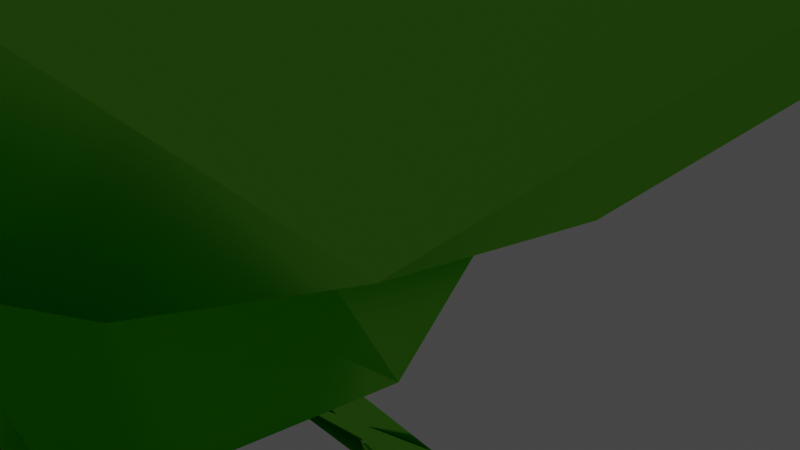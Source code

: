 # Source: MyGloriousCreation.blend  (saved by Blender 2.90.8; exported with 4.5.12 LTS)
import bpy
from mathutils import Matrix  # noqa: F401  (used for matrix-valued properties, if any)

bpy.ops.wm.read_factory_settings(use_empty=True)
scene = bpy.context.scene
scene.name = 'Scene'

# ---- collections
col_collection = bpy.data.collections.new('Collection'); scene.collection.children.link(col_collection)

# ---- materials (node trees are filled in below, after node groups)
mat_material = bpy.data.materials.new('Material')
mat_material.alpha_threshold = 0.1387
mat_material.refraction_depth = 5.1
mat_material.preview_render_type = 'FLAT'
mat_material.diffuse_color = (0.8, 0.06879, 0.5012, 1.0)
mat_material.roughness = 0.2447
mat_material.metallic = 1.0
mat_material.line_color = (0.0, 0.0, 0.0, 1.0)

# ---- material node trees
mat_material.use_nodes = True; mat_material.node_tree.nodes.clear()
_N = mat_material.node_tree.nodes; _L = mat_material.node_tree.links
n0 = _N.new('ShaderNodeOutputMaterial'); n0.name = 'Material Output'; n0.location = (300, 300)
n1 = _N.new('ShaderNodeBsdfAnisotropic'); n1.name = 'Glossy BSDF'; n1.location = (10, 300)
n1.distribution = 'GGX'
n1.inputs[0].default_value = (0.2329, 0.8, 0.04898, 1.0)
n1.inputs[1].default_value = 0.2794
n2 = _N.new('ShaderNodeBsdfSheen'); n2.name = 'Velvet BSDF'; n2.location = (110, 280)
n2.distribution = 'ASHIKHMIN'
n2.inputs[0].default_value = (0.5347, 0.8, 0.2297, 1.0)
n2.inputs[1].default_value = 1.0
_L.new(n1.outputs[0], n0.inputs[0])
_L.new(n2.outputs[0], n0.inputs[1])
n0.is_active_output = True

# ---- world
world_world = bpy.data.worlds.new('World'); scene.world = world_world
world_world.use_nodes = True; world_world.node_tree.nodes.clear()
_N = world_world.node_tree.nodes; _L = world_world.node_tree.links
n0 = _N.new('ShaderNodeOutputWorld'); n0.name = 'World Output'; n0.location = (300, 300)
n1 = _N.new('ShaderNodeBackground'); n1.name = 'Background'; n1.location = (10, 300)
n1.inputs[0].default_value = (0.05088, 0.05088, 0.05088, 1.0)
_L.new(n1.outputs[0], n0.inputs[0])
n0.is_active_output = True
world_world.color = (0.05088, 0.05088, 0.05088)
world_world.use_sun_shadow = False
world_world.sun_shadow_jitter_overblur = 0.0

# ---- cameras
cam_camera = bpy.data.cameras.new('Camera')
cam_camera.clip_end = 100.0
cam_camera.ortho_scale = 7.314

# ---- lights
light_light = bpy.data.lights.new('Light', 'POINT')
light_light.transmission_factor = 0.0
light_light.energy = 1000.0
light_light.shadow_soft_size = 0.1
light_light.shadow_maximum_resolution = 0.006
light_light.use_absolute_resolution = True

# ---- meshes
me_cube = bpy.data.meshes.new('Cube')
me_cube.from_pydata([(2.467, -8.67, 8.703), (-2.46, -8.677, 8.697), (0.9239, 0.01967, 6.724), (-0.7363, 0.01482, 6.747), (27.59, -3.875, 11.94), (30.62, -9.885, 12.95), (27.93, -2.133, 12.18), (26.72, -3.735, 11.57), (27.98, -1.027, 12.26), (0.4942, -2.457, 7.193), (2.834, -0.7043, 8.402), (2.313, 1.994, 5.349), (-1.362, -1.292, -0.703), (-1.362, 0.703, 1.292), (2.455, 2.198, 3.15), (2.484, -0.1045, 0.9047), (3.255, -6.328, 7.508), (3.293, -4.239, 9.426), (1.735, -10.2, 7.632), (2.885, -5.736, 4.201), (-1.095, -7.242, 2.257), (-1.431, -4.444, -0.2944), (2.431, -2.495, 1.214), (-1.326, -2.04, 4.834), (-0.1953, 1.554, 6.565), (-0.896, -1.677, 1.677), (1.362, 0.703, 1.292), (1.362, -1.292, -0.703), (-1.807, -10.17, 7.599), (-1.531, -5.652, 5.652), (1.431, -4.444, -0.2944), (1.095, -7.242, 2.257), (-1.326, -4.834, 2.04), (1.08, -2.58, 11.96), (2.293, -6.612, 10.09), (-2.453, -8.321, 8.975), (-3.254, -4.298, 11.24), (-1.769, 1.275, 12.09), (-0.1155, -0.2867, 12.53), (-3.513, -3.688, 11.45), (-5.062, -1.988, 11.22), (-5.476, 3.759, 10.33), (-1.909, 1.408, 12.05), (-3.825, -3.346, 11.4), (-7.347, -0.5629, 10.05), (-9.048, 4.205, 7.163), (-5.63, 3.818, 10.23), (-5.894, -1.293, 10.93), (-9.496, -0.404, 8.065), (-11.53, 2.493, 3.432), (-9.175, 4.175, 7.016), (-8.216, -0.3116, 9.392), (-10.93, -1.554, 5.782), (-12.25, -0.9171, 0.1385), (-11.59, 2.382, 3.284), (-10.17, -0.6637, 7.207), (-11.27, -3.705, 3.817), (-11.02, -5.111, -1.834), (-12.23, -1.079, 0.0288), (-11.23, -2.255, 4.958), (-10.43, -6.28, 2.697), (-8.165, -8.964, -1.957), (-10.93, -5.281, -1.876), (-11.12, -4.659, 3.249), (-8.616, -8.588, 2.723), (-4.457, -11.44, -0.1974), (-8.025, -9.097, -1.92), (-9.853, -7.231, 2.537), (-6.33, -10.01, 3.888), (-0.8865, -11.88, 2.973), (-4.303, -11.5, -0.0909), (-7.783, -9.282, 3.014), (-4.182, -10.17, 5.879), (1.589, -10.17, 6.705), (-0.7599, -11.85, 3.12), (-5.461, -10.26, 4.551), (-2.747, -9.013, 8.162), (0.5147, 0.569, 6.627), (-2.32, 4.019, 4.85), (-3.848, 3.169, 4.606), (-0.9018, 0.1072, 6.702), (-1.036, 2.954, 5.892), (-4.287, 4.421, 2.671), (-5.436, 3.08, 2.651), (-2.253, 2.101, 6.021), (-3.001, 4.274, 4.152), (-5.798, 3.366, 0.3503), (-6.5, 1.799, 0.7602), (-3.933, 3.164, 4.501), (-4.853, 4.177, 1.873), (-6.446, 1.136, -1.49), (-6.756, -0.3326, -0.56), (-5.493, 3.011, 2.549), (-6.097, 2.688, -0.3328), (-6.059, -1.671, -2.357), (-6.134, -2.742, -0.9557), (-6.514, 1.684, 0.6892), (-6.399, 0.2056, -1.875), (-4.741, -4.303, -2.018), (-4.802, -4.785, -0.3209), (-6.722, -0.4621, -0.5812), (-5.678, -2.604, -2.341), (-2.844, -6.055, -0.5646), (-3.116, -5.914, 1.174), (-6.062, -2.852, -0.9215), (-4.128, -4.989, -1.606), (-0.8764, -6.457, 1.615), (-1.529, -5.825, 3.129), (-4.711, -4.846, -0.2405), (-2.163, -6.31, 0.1342), (0.6339, -5.401, 3.935), (-0.4644, -4.544, 5.02), (-3.031, -5.909, 1.279), (-0.3106, -6.212, 2.413), (1.283, -3.171, 5.776), (-0.2087, -2.412, 6.34), (-1.471, -5.756, 3.231), (0.9334, -4.723, 4.619), (0.8957, -0.3643, 6.643), (-0.8302, -0.002537, 6.736), (-0.4506, -4.429, 5.091), (1.235, -2.241, 6.161), (3.921, 0.9135, 5.463), (2.476, 0.7882, 6.27), (-0.2421, -2.283, 6.361), (0.8302, -0.002533, 6.736), (5.893, 1.892, 2.785), (5.032, 1.761, 4.2), (-0.8302, -0.002537, 6.736), (3.921, 0.9135, 5.463), (6.213, 2.669, -0.5772), (6.152, 2.653, 1.082), (2.476, 0.7882, 6.27), (5.893, 1.892, 2.785), (4.797, 3.036, -3.72), (5.534, 3.226, -2.244), (5.032, 1.761, 4.2), (6.213, 2.669, -0.5772), (2.025, 2.893, -5.796), (3.343, 3.324, -4.882), (6.152, 2.653, 1.082), (4.797, 3.036, -3.72), (-1.356, 2.28, -6.247), (0.1701, 2.922, -6.123), (5.534, 3.226, -2.244), (2.025, 2.893, -5.796), (-4.437, 1.362, -4.951), (-3.131, 2.127, -5.633), (3.343, 3.324, -4.882), (-1.356, 2.28, -6.247), (-6.389, 0.3844, -2.258), (-5.672, 1.154, -3.544), (0.1701, 2.922, -6.123), (-4.437, 1.362, -4.951), (-6.685, -0.3882, 1.108), (-6.769, 0.2638, -0.4171), (-3.131, 2.127, -5.633), (-6.389, 0.3844, -2.258), (-5.246, -0.7483, 4.24), (-6.126, -0.303, 2.905), (-5.672, 1.154, -3.544), (-6.685, -0.3882, 1.108), (-2.46, -0.5989, 6.297), (-3.917, -0.3941, 5.528), (-6.769, 0.2638, -0.4171), (-5.246, -0.7483, 4.24), (0.9239, 0.01967, 6.724), (-0.7363, 0.01482, 6.747), (-6.126, -0.303, 2.905), (6.388, 3.865, 4.848), (6.444, 6.248, 7.176), (10.29, 8.023, 8.191), (10.25, 5.977, 6.184), (10.18, 2.849, 6.59), (10.57, 0.04594, 9.114), (6.771, -1.812, 8.104), (6.335, 1.475, 5.158), (17.1, 6.494, 5.667), (12.48, 6.145, 6.016), (12.85, 8.234, 8.0), (17.45, 8.581, 7.652), (17.03, 3.367, 6.072), (17.74, 0.7086, 8.596), (13.03, 0.3529, 8.952), (12.41, 3.017, 6.421), (17.46, 8.274, 10.41), (17.8, 5.719, 13.2), (23.46, -8.057, 14.28), (20.39, 6.071, 10.49), (20.53, 6.529, 7.12), (21.44, -1.748, 5.074), (17.53, 6.526, 5.635), (17.53, 8.532, 7.64), (18.6, -0.0541, 12.71), (21.73, -2.371, 12.38), (22.44, -0.517, 12.78), (18.56, 1.718, 14.44), (20.84, -1.427, 8.062), (17.83, 0.5945, 8.565), (17.46, 3.399, 6.04), (21.51, 1.541, 4.648), (23.81, 2.596, 9.839), (20.87, 4.547, 10.41), (21.09, 2.067, 14.89), (21.73, -1.494, 15.53), (23.5, 1.389, 14.42), (23.96, 3.034, 6.401), (24.0, 1.066, 4.396), (19.95, 2.924, 5.789), (20.95, 5.041, 6.891), (25.32, -5.868, 11.67), (25.59, -7.237, 16.12), (22.54, -5.074, 16.21), (18.98, 8.219, 13.52), (22.24, -3.92, 12.24), (24.37, -4.885, 7.316), (21.36, -2.862, 7.833), (20.02, 6.213, 5.363), (23.94, -2.061, 4.802), (32.05, 5.316, 8.115), (28.38, 3.05, 9.039), (27.97, 1.906, 13.65), (30.94, -0.4404, 13.96), (33.04, 2.615, 10.98), (32.2, 5.633, 5.497), (33.31, 3.147, 3.238), (28.69, 1.42, 4.042), (28.58, 3.46, 6.061), (33.46, -3.13, 9.976), (33.66, 0.1377, 11.49), (31.74, -4.002, 14.63), (30.0, -6.726, 15.35), (29.94, -5.367, 10.86), (32.67, -2.367, 6.364), (29.07, -4.489, 6.971), (28.62, -1.707, 4.447), (33.33, 4.16, 3.106), (45.34, 21.51, 4.476), (42.85, 21.61, 4.308), (42.89, 17.33, 7.615), (48.9, 10.0, 9.908), (45.4, 21.87, 1.684), (46.29, 16.06, 0.3497), (41.84, 16.29, -0.02069), (42.94, 21.97, 1.428), (47.37, 16.18, 5.844), (48.87, 13.74, 8.709), (47.87, 15.49, 8.676), (43.32, 15.05, 8.091), (44.05, 13.14, 6.344), (46.58, 17.13, 1.595), (43.27, 14.05, 2.314), (41.87, 17.3, -0.1519), (46.32, 17.23, 0.1973), (47.24, 15.69, 0.02468), (61.06, -6.747, 13.91), (60.05, -10.05, 16.6), (62.66, -11.2, 15.17), (61.12, -6.386, 11.11), (62.23, -10.83, 12.02), (60.14, -8.842, 8.658), (65.42, -16.26, 16.67), (62.87, -14.81, 15.99), (59.02, -4.568, 15.37), (64.75, -14.82, 18.24), (64.62, -15.31, 12.42), (63.12, -12.87, 9.556), (60.17, -7.667, 8.506), (62.66, -13.99, 12.38), (45.67, 12.92, 5.363), (44.85, 12.29, 9.611), (45.7, 12.65, 10.82), (44.86, 11.61, 8.983), (43.37, 14.04, 6.118), (44.87, 13.87, 1.115), (42.57, 15.0, 1.869), (43.23, 13.56, 0.2982), (46.35, 9.913, -0.4367), (63.71, -19.52, 16.19), (61.41, -18.4, 16.94), (60.75, -16.96, 18.51), (61.58, -15.91, 20.35), (62.9, -20.15, 20.44), (62.92, -18.57, 11.94), (60.93, -16.3, 8.309), (59.11, -15.01, 9.829), (60.61, -17.44, 12.69), (47.51, -2.144, 1.172), (48.98, -6.558, 0.918), (48.4, -6.806, 5.569), (47.0, -2.552, 5.649), (46.71, -1.19, -3.075), (47.86, -2.466, -3.881), (48.33, -5.786, -2.521), (65.55, -34.58, 12.0), (64.71, -35.03, 16.29), (63.96, -35.39, 14.93), (64.47, -34.41, 10.21), (64.75, -33.63, 7.75), (63.82, -33.64, 6.773), (62.44, -28.68, 4.865), (52.34, -16.19, 35.58), (50.92, -18.6, 36.18), (53.75, -20.43, 35.51), (36.45, 12.37, 26.05), (35.93, 12.04, 25.19), (37.84, 4.732, 28.45), (54.8, -35.57, 30.37), (55.56, -35.31, 31.37), (52.23, -29.68, 33.13), (40.57, -6.954, 24.13), (40.06, -4.325, 27.65), (39.05, -2.641, 23.86), (-0.1155, -0.2867, 12.53), (0.9912, -2.41, 12.0), (-2.566, -5.918, 10.69), (-3.513, -3.688, 11.45), (6.084, -2.217, 7.637), (3.053, -5.298, 4.576), (2.841, -2.078, 1.628), (5.926, 1.058, 4.745), (2.783, 2.677, 3.562), (5.699, 5.642, 6.508), (5.978, 3.449, 4.435), (2.893, 0.3117, 1.318), (7.678, 3.034, 13.57), (12.03, 4.098, 14.18), (10.49, 7.733, 11.86), (5.517, 6.506, 11.22), (12.4, 6.18, 14.11), (10.28, 7.838, 9.985), (6.362, 6.19, 8.348), (5.679, 3.468, 11.84), (8.933, 3.486, 15.0), (9.85, 4.031, 14.31), (10.27, 8.683, 12.83), (6.518, 6.116, 10.62), (6.407, 1.52, 12.29), (10.22, 1.924, 14.84), (6.732, -0.2064, 12.71), (9.43, -3.085, 12.8), (14.39, -0.7444, 14.97), (5.29, -2.116, 13.83), (7.056, -2.219, 10.67), (11.2, -0.5532, 12.41), (15.18, 1.019, 16.46), (8.61, 0.6923, 16.32), (8.004, 1.046, 14.09), (-0.0994, -6.499, 10.04), (11.45, -1.875, 13.62), (12.37, 2.033, 14.64), (9.489, 5.713, 13.68), (14.27, 3.989, 14.24), (18.55, 5.762, 13.41), (17.82, 8.206, 10.43), (13.13, 8.018, 10.13), (12.77, 8.315, 12.33), (11.79, 4.076, 14.15), (16.14, 5.361, 13.2), (12.18, 2.029, 14.7), (14.81, -2.297, 15.52), (16.89, 1.9, 14.48), (1.655, 0.1588, 14.66), (14.21, -0.3519, 12.57), (19.06, -0.2368, 12.66), (19.32, 1.638, 14.27), (14.52, 2.3, 14.38), (7.463, 0.5463, 13.47), (4.664, -2.451, 10.71), (8.359, -4.39, 12.06), (6.086, -0.8266, 11.94), (3.399, -4.287, 9.277), (3.605, -6.156, 7.643), (6.506, -2.927, 10.09), (23.16, 13.47, 26.82), (5.644, 0.7654, 11.67), (7.633, 4.993, 13.05), (5.642, 5.387, 7.721), (2.686, 2.271, 5.554), (2.673, -0.7424, 8.506), (4.329, 1.103, 9.594), (7.185, 2.306, 13.0), (5.391, 5.555, 10.22), (17.52, -7.058, 31.28), (19.76, -4.519, 32.28), (21.93, -3.773, 27.72), (20.07, -6.408, 28.08), (18.22, -11.29, 32.24), (20.74, -9.887, 28.91), (23.48, -12.48, 29.75), (21.19, -13.16, 34.31), (26.77, -6.377, 30.61), (29.37, -5.828, 27.66), (26.56, -3.48, 27.53), (4.42, -4.724, 32.74), (27.46, -10.57, 31.55), (3.637, -13.34, 34.76), (28.07, -12.18, 29.55), (30.03, -9.285, 28.49), (5.73, -7.097, 33.69), (7.715, -3.807, 32.09), (34.95, -2.869, 26.52), (10.31, -7.309, 33.75), (6.874, -10.21, 33.63), (11.43, -11.48, 34.54), (38.49, -11.46, 27.96), (10.37, -12.52, 33.51), (14.99, -5.836, 31.37), (19.52, -6.261, 32.14), (16.25, -5.13, 30.26), (10.97, -3.485, 31.35), (16.12, -8.888, 31.51), (14.34, -12.03, 32.66), (18.61, -13.92, 31.95), (20.63, -10.37, 32.94), (-6.344, -4.298, 29.78), (-6.282, -0.6842, 27.87), (-1.367, -1.695, 28.68), (-0.9125, -5.182, 30.14), (-4.648, -7.254, 29.14), (0.2702, -8.189, 30.31), (2.724, -9.623, 28.06), (-1.696, -8.441, 26.61), (-0.562, -0.8694, 23.08), (4.619, -1.894, 24.07), (1.275, -0.1159, 25.78), (-4.376, 0.3742, 25.71), (1.11, -3.745, 22.45), (0.4609, -7.23, 24.19), (5.529, -7.971, 24.96), (5.911, -4.901, 23.99), (-15.45, -5.227, 33.66), (-15.73, -1.905, 32.19), (-14.27, -0.6179, 29.58), (-14.13, -4.138, 31.18), (-13.17, -7.773, 32.59), (-12.3, -6.932, 30.57), (-9.671, -8.12, 27.73), (-10.81, -8.814, 29.95), (-11.52, -1.001, 26.4), (-9.808, -0.3565, 24.01), (-12.71, 0.8536, 26.89), (-14.01, -0.1364, 29.3), (-9.055, -3.757, 25.27), (-8.864, -6.798, 26.61), (-7.973, -6.524, 24.79), (-8.043, -3.091, 23.41), (-9.209, -12.53, 37.85), (-11.72, -7.044, 36.63), (-13.98, -3.172, 34.36), (-12.95, -6.444, 35.96), (-8.55, -13.09, 37.73), (-10.82, -9.246, 35.31), (-7.755, -9.871, 32.88), (-5.138, -12.98, 34.69), (-6.085, -7.66, 30.49), (-9.53, -1.819, 28.55), (-12.62, -1.439, 31.21), (-10.27, -4.932, 33.29), (-5.28, -8.352, 30.32), (-3.672, -10.85, 31.32), (-6.178, -7.877, 29.33), (-7.186, -4.842, 27.84), (-2.639, -24.99, 38.93), (-4.518, -21.95, 37.54), (-7.794, -20.04, 37.46), (-6.039, -22.58, 38.66), (-0.1841, -27.0, 38.7), (-5.046, -23.38, 38.32), (-0.8664, -25.47, 35.52), (2.311, -27.6, 36.08), (0.4705, -20.29, 31.68), (-3.17, -17.63, 31.27), (-6.497, -17.82, 34.19), (-3.282, -19.87, 34.3), (2.686, -22.16, 31.45), (3.655, -25.34, 32.56), (0.4425, -23.23, 32.22), (-2.04, -18.53, 30.89), (3.594, -26.1, 36.6), (2.025, -22.24, 35.54), (-1.643, -21.34, 37.38), (-0.8125, -24.62, 39.22), (5.904, -27.45, 36.3), (1.524, -26.6, 38.5), (5.259, -27.18, 36.35), (9.351, -28.09, 34.95), (8.968, -21.98, 29.57), (3.451, -19.9, 32.15), (0.2358, -19.24, 34.42), (4.288, -20.15, 32.65), (10.82, -22.41, 29.5), (11.63, -25.92, 32.26), (7.296, -24.9, 33.13), (5.63, -21.7, 31.49), (7.085, -31.57, 28.36), (6.499, -29.19, 26.35), (5.368, -26.5, 30.1), (6.041, -29.01, 32.2), (10.75, -33.55, 29.51), (8.578, -30.63, 33.09), (12.6, -30.59, 32.2), (14.12, -33.27, 28.72), (12.44, -26.19, 22.97), (11.28, -23.69, 26.82), (7.62, -24.0, 27.44), (9.086, -26.51, 23.68), (16.15, -28.18, 24.13), (16.74, -30.59, 26.05), (14.69, -28.26, 29.48), (12.99, -25.02, 27.47), (5.804, -35.87, 21.31), (5.108, -32.91, 19.87), (6.759, -31.15, 23.22), (7.454, -33.78, 25.03), (9.097, -37.99, 21.64), (11.05, -36.14, 25.44), (14.34, -36.16, 24.11), (12.81, -38.14, 20.61), (10.96, -30.98, 15.24), (12.62, -28.82, 18.91), (9.342, -28.77, 20.27), (7.736, -30.59, 16.75), (14.28, -33.13, 15.57), (15.39, -35.72, 17.53), (16.91, -33.77, 21.15), (16.24, -31.2, 19.32), (1.173, -34.27, 16.5), (-0.152, -31.68, 15.59), (2.653, -33.62, 17.89), (3.547, -36.3, 19.52), (1.197, -34.01, 16.69), (6.172, -39.12, 18.94), (8.633, -39.84, 16.6), (6.066, -38.13, 14.31), (4.523, -30.53, 8.591), (6.786, -32.28, 11.7), (4.279, -31.54, 14.01), (1.352, -29.99, 12.0), (4.638, -30.36, 8.748), (7.594, -36.41, 10.67), (10.3, -37.86, 12.69), (9.555, -35.24, 11.09), (-2.06, -26.52, 14.44), (-4.93, -19.97, 11.25), (-5.538, -20.5, 11.92), (-2.513, -26.34, 14.25), (1.005, -26.69, 11.29), (-1.705, -22.96, 10.99), (1.377, -23.25, 6.421), (-3.91, -19.03, 8.213), (-3.197, -18.39, 7.149), (0.9805, -23.15, 6.232), (0.02761, -21.38, 6.895), (2.654, -25.2, 7.533)], [(4, 5), (5, 6), (6, 7)], [(27, 12, 21, 30), (28, 18, 34, 35), (36, 33, 314, 315), (22, 15, 324, 319), (364, 182, 198, 193), (10, 17, 371, 379), (32, 29, 23, 25), (44, 41, 46, 47), (316, 313, 38, 39), (48, 45, 50, 51), (52, 49, 54, 55), (56, 53, 58, 59), (60, 57, 62, 63), (64, 61, 66, 67), (68, 65, 70, 71), (72, 69, 74, 75), (76, 73, 0, 1), (78, 79, 84, 81), (9, 24, 28, 18), (82, 83, 88, 85), (86, 87, 92, 89), (90, 91, 96, 93), (94, 95, 100, 97), (98, 99, 104, 101), (102, 103, 108, 105), (106, 107, 112, 109), (110, 111, 116, 113), (114, 115, 120, 117), (118, 119, 124, 121), (122, 123, 128, 125), (126, 127, 132, 129), (130, 131, 136, 133), (134, 135, 140, 137), (138, 139, 144, 141), (142, 143, 148, 145), (146, 147, 152, 149), (150, 151, 156, 153), (154, 155, 160, 157), (158, 159, 164, 161), (162, 163, 168, 165), (166, 167, 3, 2), (320, 323, 169, 176), (322, 377, 331, 170), (351, 329, 327, 356), (173, 172, 178, 184), (181, 177, 191, 199), (189, 188, 202, 209), (344, 174, 183, 363), (341, 346, 348), (171, 330, 355, 179), (353, 365, 196, 186), (187, 195, 213, 203), (180, 354, 185, 192), (20, 18, 28, 31), (210, 215, 234, 232), (194, 197, 216, 214), (206, 201, 220, 227), (200, 190, 208, 217), (236, 225, 243, 252), (211, 231, 397, 389), (218, 207, 226, 235), (221, 205, 385, 393), (245, 250, 275, 273), (230, 222, 392, 398), (228, 233, 251, 249), (241, 237, 255, 258), (265, 261, 279, 286), (269, 274, 291, 287), (253, 242, 260, 267), (240, 247, 263, 256), (283, 278, 294, 298), (254, 266, 285, 276), (264, 246, 272, 280), (259, 257, 262, 268), (289, 296, 307, 310), (270, 290, 312, 305), (288, 293, 299, 297), (295, 282, 303, 308), (334, 338, 347, 325), (302, 306, 311, 309), (277, 284, 300, 292), (281, 271, 304, 301), (40, 37, 42, 43), (26, 24, 9, 13), (16, 19, 318, 372), (9, 24, 80, 77), (326, 350, 359, 357), (340, 369, 374, 342), (328, 333, 335), (381, 367, 339, 337), (368, 380, 375, 370), (358, 361, 366, 352), (382, 336, 332, 376), (360, 349, 345, 362), (383, 387, 404, 402), (373, 317, 175, 343), (395, 391, 408, 414), (224, 219, 238, 244), (223, 229, 248, 239), (204, 212, 388, 386), (406, 412, 429, 421), (394, 384, 401, 409), (390, 396, 413, 405), (399, 403, 420, 418), (427, 423, 440, 446), (415, 419, 436, 434), (411, 407, 424, 430), (410, 400, 417, 425), (442, 432, 449, 457), (426, 416, 433, 441), (422, 428, 445, 437), (431, 435, 452, 450), (454, 460, 477, 469), (438, 444, 461, 453), (447, 451, 468, 466), (443, 439, 456, 462), (475, 471, 488, 494), (463, 467, 484, 482), (459, 455, 472, 478), (458, 448, 465, 473), (486, 492, 509, 501), (474, 464, 481, 489), (470, 476, 493, 485), (479, 483, 500, 498), (511, 515, 532, 530), (495, 499, 516, 514), (491, 487, 504, 510), (490, 480, 497, 505), (523, 519, 536, 542), (507, 503, 520, 526), (506, 496, 513, 521), (502, 508, 525, 517), (534, 540, 554, 547), (522, 512, 529, 537), (518, 524, 541, 533), (527, 531, 546, 543), (544, 548, 553, 551), (539, 535, 549, 552), (538, 528, 545, 550), (9, 10, 11), (12, 13, 14, 15), (16, 17, 18), (19, 20, 21, 22), (25, 26, 27), (30, 31, 32), (169, 170, 171, 172), (173, 174, 175, 176), (177, 178, 179, 180), (181, 182, 183, 184), (185, 186, 187, 188), (189, 190, 191, 192), (193, 194, 195, 196), (197, 198, 199, 200), (201, 202, 203, 204, 205), (206, 207, 208, 209), (210, 211, 212, 213, 214), (215, 216, 217, 218), (219, 220, 221, 222, 223), (224, 225, 226, 227), (228, 229, 230, 231, 232), (233, 234, 235, 236), (237, 238, 239, 240), (241, 242, 243, 244), (245, 246, 247, 248, 249), (250, 251, 252, 253, 254), (255, 256, 257), (258, 259, 260), (261, 262, 263, 264), (265, 266, 267, 268), (269, 270, 271, 272, 273), (274, 275, 276, 277), (278, 279, 280, 281, 282), (283, 284, 285, 286), (287, 288, 289, 290), (291, 292, 293), (294, 295, 296, 297), (298, 299, 300), (301, 302, 303), (304, 305, 306), (307, 308, 309), (310, 311, 312), (317, 318, 319, 320), (321, 322, 323, 324), (325, 326, 327, 328), (329, 330, 331, 332, 333), (334, 335, 336, 337), (338, 339, 340, 341), (342, 343, 344, 345, 346), (347, 348, 349, 350), (351, 352, 353, 354, 355), (356, 357, 358), (359, 360, 361), (362, 363, 364, 365, 366), (367, 368, 369), (370, 371, 372, 373, 374), (375, 376, 377, 378, 379), (380, 381, 382), (383, 384, 385, 386), (387, 388, 389, 390), (391, 392, 393, 394), (395, 396, 397, 398), (399, 400, 401, 402), (403, 404, 405, 406), (407, 408, 409, 410), (411, 412, 413, 414), (415, 416, 417, 418), (419, 420, 421, 422), (423, 424, 425, 426), (427, 428, 429, 430), (431, 432, 433, 434), (435, 436, 437, 438), (439, 440, 441, 442), (443, 444, 445, 446), (447, 448, 449, 450), (451, 452, 453, 454), (455, 456, 457, 458), (459, 460, 461, 462), (463, 464, 465, 466), (467, 468, 469, 470), (471, 472, 473, 474), (475, 476, 477, 478), (479, 480, 481, 482), (483, 484, 485, 486), (487, 488, 489, 490), (491, 492, 493, 494), (495, 496, 497, 498), (499, 500, 501, 502), (503, 504, 505, 506), (507, 508, 509, 510), (511, 512, 513, 514), (515, 516, 517, 518), (519, 520, 521, 522), (523, 524, 525, 526), (527, 528, 529, 530), (531, 532, 533, 534), (535, 536, 537, 538), (539, 540, 541, 542), (543, 544, 545), (546, 547, 548), (549, 550, 551), (552, 553, 554), (27, 30, 32, 25), (12, 27, 26, 13), (11, 14, 13, 9), (31, 28, 29, 32), (18, 20, 19, 16), (24, 26, 25, 23), (9, 18, 17, 10), (30, 21, 20, 31), (28, 24, 23, 29), (21, 12, 15, 22), (33, 36, 35, 34), (37, 40, 39, 38), (41, 44, 43, 42), (45, 48, 47, 46), (49, 52, 51, 50), (53, 56, 55, 54), (57, 60, 59, 58), (61, 64, 63, 62), (65, 68, 67, 66), (69, 72, 71, 70), (73, 76, 75, 74), (79, 78, 77, 80), (83, 82, 81, 84), (87, 86, 85, 88), (91, 90, 89, 92), (95, 94, 93, 96), (99, 98, 97, 100), (103, 102, 101, 104), (107, 106, 105, 108), (111, 110, 109, 112), (115, 114, 113, 116), (119, 118, 117, 120), (123, 122, 121, 124), (127, 126, 125, 128), (131, 130, 129, 132), (135, 134, 133, 136), (139, 138, 137, 140), (143, 142, 141, 144), (147, 146, 145, 148), (151, 150, 149, 152), (155, 154, 153, 156), (159, 158, 157, 160), (163, 162, 161, 164), (167, 166, 165, 168), (176, 169, 172, 173), (320, 176, 175, 317), (324, 15, 14, 321), (184, 178, 177, 181), (171, 179, 178, 172), (183, 174, 173, 184), (188, 189, 192, 185), (193, 198, 197, 194), (186, 196, 195, 187), (199, 191, 190, 200), (191, 177, 180, 192), (198, 182, 181, 199), (201, 206, 209, 202), (214, 216, 215, 210), (203, 213, 212, 204), (217, 208, 207, 218), (187, 203, 202, 188), (208, 190, 189, 209), (216, 197, 200, 217), (213, 195, 194, 214), (219, 224, 227, 220), (232, 234, 233, 228), (222, 230, 229, 223), (235, 226, 225, 236), (206, 227, 226, 207), (234, 215, 218, 235), (231, 211, 210, 232), (220, 201, 205, 221), (237, 241, 244, 238), (249, 251, 250, 245), (239, 248, 247, 240), (252, 243, 242, 253), (228, 249, 248, 229), (238, 219, 223, 239), (243, 225, 224, 244), (251, 233, 236, 252), (257, 259, 258, 255), (261, 265, 268, 262), (256, 263, 262, 257), (267, 260, 259, 268), (241, 258, 260, 242), (266, 254, 253, 267), (263, 247, 246, 264), (255, 237, 240, 256), (273, 275, 274, 269), (278, 283, 286, 279), (284, 277, 276, 285), (280, 272, 271, 281), (264, 280, 279, 261), (285, 266, 265, 286), (245, 273, 272, 246), (254, 276, 275, 250), (287, 291, 293, 288), (297, 299, 298, 294), (299, 293, 292, 300), (296, 289, 288, 297), (283, 298, 300, 284), (291, 274, 277, 292), (290, 270, 269, 287), (294, 278, 282, 295), (301, 304, 306, 302), (309, 311, 310, 307), (311, 306, 305, 312), (308, 303, 302, 309), (281, 301, 303, 282), (307, 296, 295, 308), (312, 290, 289, 310), (270, 305, 304, 271), (313, 316, 315, 314), (22, 319, 318, 19), (169, 323, 322, 170), (323, 320, 319, 324), (334, 325, 328, 335), (327, 329, 333, 328), (332, 336, 335, 333), (347, 338, 341, 348), (340, 342, 346, 341), (345, 349, 348, 346), (337, 339, 338, 334), (350, 326, 325, 347), (375, 380, 382, 376), (381, 337, 336, 382), (331, 377, 376, 332), (351, 356, 358, 352), (357, 359, 361, 358), (360, 362, 366, 361), (365, 353, 352, 366), (359, 350, 349, 360), (344, 363, 362, 345), (355, 330, 329, 351), (326, 357, 356, 327), (339, 367, 369, 340), (368, 370, 374, 369), (373, 343, 342, 374), (367, 381, 380, 368), (379, 371, 370, 375), (170, 331, 330, 171), (354, 180, 179, 355), (321, 378, 377, 322), (343, 175, 174, 344), (182, 364, 363, 183), (372, 318, 317, 373), (353, 186, 185, 354), (364, 193, 196, 365), (371, 17, 16, 372), (378, 11, 10, 379), (386, 388, 387, 383), (391, 395, 398, 392), (396, 390, 389, 397), (393, 385, 384, 394), (211, 389, 388, 212), (385, 205, 204, 386), (230, 398, 397, 231), (221, 393, 392, 222), (402, 404, 403, 399), (407, 411, 414, 408), (412, 406, 405, 413), (409, 401, 400, 410), (395, 414, 413, 396), (404, 387, 390, 405), (401, 384, 383, 402), (408, 391, 394, 409), (418, 420, 419, 415), (423, 427, 430, 424), (428, 422, 421, 429), (425, 417, 416, 426), (399, 418, 417, 400), (424, 407, 410, 425), (429, 412, 411, 430), (420, 403, 406, 421), (434, 436, 435, 431), (439, 443, 446, 440), (444, 438, 437, 445), (441, 433, 432, 442), (427, 446, 445, 428), (436, 419, 422, 437), (433, 416, 415, 434), (440, 423, 426, 441), (450, 452, 451, 447), (455, 459, 462, 456), (460, 454, 453, 461), (457, 449, 448, 458), (438, 453, 452, 435), (449, 432, 431, 450), (456, 439, 442, 457), (461, 444, 443, 462), (466, 468, 467, 463), (471, 475, 478, 472), (476, 470, 469, 477), (473, 465, 464, 474), (447, 466, 465, 448), (472, 455, 458, 473), (477, 460, 459, 478), (468, 451, 454, 469), (482, 484, 483, 479), (487, 491, 494, 488), (492, 486, 485, 493), (489, 481, 480, 490), (475, 494, 493, 476), (484, 467, 470, 485), (481, 464, 463, 482), (488, 471, 474, 489), (498, 500, 499, 495), (503, 507, 510, 504), (508, 502, 501, 509), (505, 497, 496, 506), (479, 498, 497, 480), (504, 487, 490, 505), (509, 492, 491, 510), (500, 483, 486, 501), (514, 516, 515, 511), (519, 523, 526, 520), (524, 518, 517, 525), (521, 513, 512, 522), (506, 521, 520, 503), (525, 508, 507, 526), (516, 499, 502, 517), (513, 496, 495, 514), (530, 532, 531, 527), (535, 539, 542, 536), (540, 534, 533, 541), (537, 529, 528, 538), (523, 542, 541, 524), (532, 515, 518, 533), (529, 512, 511, 530), (536, 519, 522, 537), (543, 546, 548, 544), (551, 553, 552, 549), (553, 548, 547, 554), (550, 545, 544, 551), (527, 543, 545, 528), (549, 535, 538, 550), (554, 540, 539, 552), (546, 531, 534, 547), (14, 11, 378, 321)])
_uv = me_cube.uv_layers.new(name='UVMap')
_uv.uv.foreach_set('vector', [0.4296, 0.5741, 0.07039, 0.5741, 0.04746, 0.6759, 0.4525, 0.6759, 0.8446, 0.75, 0.6648, 0.75, 0.625, 0.75, 0.875, 0.75, 0.875, 0.75, 0.625, 0.75, 0.625, 0.75, 0.875, 0.75, 0.375, 0.6636, 0.375, 0.5864, 0.375, 0.5864, 0.375, 0.6636, 0.5575, 0.75, 0.4391, 0.75, 0.439, 0.75, 0.5568, 0.75, 0.625, 0.5616, 0.625, 0.6634, 0.625, 0.6638, 0.625, 0.5621, 0.4462, 0.07502, 0.5521, 0.07287, 0.55, 0.1788, 0.4495, 0.1755, 0.875, 0.75, 0.625, 0.75, 0.625, 0.75, 0.875, 0.75, 0.875, 0.75, 0.625, 0.75, 0.625, 0.75, 0.875, 0.75, 0.875, 0.75, 0.625, 0.75, 0.625, 0.75, 0.875, 0.75, 0.875, 0.75, 0.625, 0.75, 0.625, 0.75, 0.875, 0.75, 0.875, 0.75, 0.625, 0.75, 0.625, 0.75, 0.875, 0.75, 0.875, 0.75, 0.625, 0.75, 0.625, 0.75, 0.875, 0.75, 0.875, 0.75, 0.625, 0.75, 0.625, 0.75, 0.875, 0.75, 0.875, 0.75, 0.625, 0.75, 0.625, 0.75, 0.875, 0.75, 0.875, 0.75, 0.625, 0.75, 0.625, 0.75, 0.875, 0.75, 0.875, 0.75, 0.625, 0.75, 0.625, 0.75, 0.875, 0.75, 0.625, 0.5, 0.875, 0.5, 0.875, 0.5, 0.625, 0.5, 0.701, 0.5701, 0.7748, 0.4563, 0.8444, 0.784, 0.6594, 0.7848, 0.625, 0.5, 0.875, 0.5, 0.875, 0.5, 0.625, 0.5, 0.625, 0.5, 0.875, 0.5, 0.875, 0.5, 0.625, 0.5, 0.625, 0.5, 0.875, 0.5, 0.875, 0.5, 0.625, 0.5, 0.625, 0.5, 0.875, 0.5, 0.875, 0.5, 0.625, 0.5, 0.625, 0.5, 0.875, 0.5, 0.875, 0.5, 0.625, 0.5, 0.625, 0.5, 0.875, 0.5, 0.875, 0.5, 0.625, 0.5, 0.625, 0.5, 0.875, 0.5, 0.875, 0.5, 0.625, 0.5, 0.625, 0.5, 0.875, 0.5, 0.875, 0.5, 0.625, 0.5, 0.625, 0.5, 0.875, 0.5, 0.875, 0.5, 0.625, 0.5, 0.625, 0.5, 0.875, 0.5, 0.875, 0.5, 0.625, 0.5, 0.625, 0.5, 0.875, 0.5, 0.875, 0.5, 0.625, 0.5, 0.625, 0.5, 0.875, 0.5, 0.875, 0.5, 0.625, 0.5, 0.625, 0.5, 0.875, 0.5, 0.875, 0.5, 0.625, 0.5, 0.625, 0.5, 0.875, 0.5, 0.875, 0.5, 0.625, 0.5, 0.625, 0.5, 0.875, 0.5, 0.875, 0.5, 0.625, 0.5, 0.625, 0.5, 0.875, 0.5, 0.875, 0.5, 0.625, 0.5, 0.625, 0.5, 0.875, 0.5, 0.875, 0.5, 0.625, 0.5, 0.625, 0.5, 0.875, 0.5, 0.875, 0.5, 0.625, 0.5, 0.625, 0.5, 0.875, 0.5, 0.875, 0.5, 0.625, 0.5, 0.625, 0.5, 0.875, 0.5, 0.875, 0.5, 0.625, 0.5, 0.625, 0.5, 0.875, 0.5, 0.875, 0.5, 0.625, 0.5, 0.625, 0.5, 0.875, 0.5, 0.875, 0.5, 0.625, 0.5, 0.375, 0.6636, 0.375, 0.5864, 0.375, 0.5864, 0.375, 0.6636, 0.4632, 0.5, 0.5063, 0.5, 0.5029, 0.5, 0.4637, 0.5, 0.6318, 0.5384, 0.6332, 0.541, 0.5819, 0.4932, 0.5872, 0.4917, 0.375, 0.6755, 0.375, 0.5745, 0.375, 0.5745, 0.375, 0.6755, 0.375, 0.6755, 0.375, 0.5745, 0.375, 0.5745, 0.375, 0.6755, 0.4469, 0.5, 0.553, 0.5, 0.5542, 0.5, 0.4458, 0.5, 0.5331, 0.75, 0.4391, 0.75, 0.439, 0.75, 0.5436, 0.75, 0.4868, 0.8532, 0.7511, 0.5959, 0.4868, 0.8409, 0.4519, 0.5, 0.5119, 0.5, 0.5205, 0.5, 0.4505, 0.5, 0.625, 0.5607, 0.625, 0.6788, 0.625, 0.676, 0.625, 0.5585, 0.625, 0.776, 0.625, 0.5337, 0.625, 0.5766, 0.625, 0.7239, 0.4495, 0.5, 0.5404, 0.5, 0.5384, 0.5, 0.4495, 0.5, 0.4399, 0.9848, 0.6054, 0.7837, 0.6043, 0.9705, 0.4399, 0.7652, 0.5618, 0.75, 0.4383, 0.75, 0.4413, 0.75, 0.5589, 0.75, 0.5613, 0.75, 0.4384, 0.75, 0.4379, 0.75, 0.5618, 0.75, 0.4469, 0.5, 0.5526, 0.5, 0.5487, 0.5, 0.4508, 0.5, 0.375, 0.5719, 0.375, 0.6781, 0.375, 0.6781, 0.375, 0.5719, 0.375, 0.6086, 0.375, 0.6414, 0.375, 0.6414, 0.375, 0.6086, 0.625, 0.75, 0.625, 0.75, 0.625, 0.75, 0.625, 0.75, 0.375, 0.6755, 0.375, 0.5745, 0.375, 0.5745, 0.375, 0.6755, 0.625, 0.5, 0.625, 0.5, 0.625, 0.5, 0.625, 0.5, 0.5612, 0.75, 0.4388, 0.75, 0.4388, 0.75, 0.5612, 0.75, 0.625, 0.6765, 0.625, 0.5736, 0.625, 0.5752, 0.625, 0.6749, 0.5554, 0.75, 0.4446, 0.75, 0.4418, 0.75, 0.5583, 0.75, 0.4549, 0.5, 0.5451, 0.5, 0.5451, 0.5, 0.4549, 0.5, 0.4388, 0.75, 0.5612, 0.75, 0.5612, 0.75, 0.4388, 0.75, 0.5611, 0.75, 0.4389, 0.75, 0.4389, 0.75, 0.5611, 0.75, 0.375, 0.606, 0.375, 0.644, 0.375, 0.644, 0.375, 0.606, 0.625, 0.7039, 0.625, 0.5461, 0.625, 0.5461, 0.625, 0.7039, 0.4389, 0.75, 0.5611, 0.75, 0.5611, 0.75, 0.4389, 0.75, 0.375, 0.75, 0.375, 0.75, 0.375, 0.75, 0.375, 0.75, 0.625, 0.75, 0.625, 0.75, 0.625, 0.75, 0.625, 0.75, 0.4495, 0.5745, 0.55, 0.5712, 0.5521, 0.6771, 0.4462, 0.675, 0.625, 0.75, 0.625, 0.75, 0.625, 0.75, 0.625, 0.75, 0.625, 0.75, 0.625, 0.75, 0.625, 0.75, 0.625, 0.75, 0.5495, 0.75, 0.4505, 0.75, 0.4505, 0.75, 0.5495, 0.75, 0.625, 0.75, 0.625, 0.75, 0.625, 0.75, 0.625, 0.75, 0.625, 0.5955, 0.625, 0.6551, 0.625, 0.6533, 0.625, 0.5972, 0.625, 0.75, 0.625, 0.75, 0.625, 0.75, 0.625, 0.75, 0.375, 0.75, 0.375, 0.75, 0.375, 0.75, 0.375, 0.75, 0.625, 0.75, 0.625, 0.75, 0.625, 0.75, 0.625, 0.75, 0.875, 0.75, 0.625, 0.75, 0.625, 0.75, 0.875, 0.75, 0.4491, 0.5546, 0.6132, 0.3457, 0.6496, 0.4486, 0.4491, 0.1954, 0.5438, 0.75, 0.4504, 0.75, 0.4502, 0.75, 0.542, 0.75, 0.8882, 0.5, 0.6493, 0.5, 0.875, 0.5, 0.625, 0.5, 0.625, 0.5959, 0.625, 0.6544, 0.625, 0.6544, 0.625, 0.5958, 0.4972, 0.8535, 0.4776, 0.8848, 0.6415, 0.6666, 0.7384, 0.5883, 0.578, 0.4985, 0.6833, 0.5786, 0.578, 0.4943, 0.625, 0.6004, 0.625, 0.6501, 0.625, 0.6498, 0.625, 0.6007, 0.625, 0.6536, 0.625, 0.5519, 0.625, 0.6019, 0.625, 0.647, 0.625, 0.5639, 0.625, 0.6672, 0.625, 0.65, 0.625, 0.6036, 0.5851, 0.4942, 0.5825, 0.4947, 0.6312, 0.5402, 0.6303, 0.5388, 0.5858, 0.792, 0.5658, 0.7903, 0.662, 0.6527, 0.6271, 0.6852, 0.625, 0.5641, 0.625, 0.6859, 0.625, 0.6855, 0.625, 0.5645, 0.524, 0.75, 0.4503, 0.75, 0.4501, 0.75, 0.5219, 0.75, 0.625, 0.6853, 0.625, 0.5647, 0.625, 0.5654, 0.625, 0.6846, 0.4561, 0.5, 0.544, 0.5, 0.5467, 0.5, 0.4534, 0.5, 0.625, 0.5887, 0.625, 0.661, 0.625, 0.6573, 0.625, 0.5924, 0.625, 0.5734, 0.625, 0.6768, 0.625, 0.6752, 0.625, 0.5749, 0.625, 0.75, 0.625, 0.75, 0.625, 0.75, 0.625, 0.75, 0.625, 0.5, 0.625, 0.5, 0.625, 0.5, 0.625, 0.5, 0.625, 0.75, 0.625, 0.75, 0.625, 0.75, 0.625, 0.75, 0.625, 0.5755, 0.625, 0.6711, 0.625, 0.6732, 0.625, 0.5803, 0.625, 0.6718, 0.625, 0.5777, 0.625, 0.5793, 0.625, 0.6708, 0.625, 0.5764, 0.625, 0.673, 0.625, 0.6718, 0.625, 0.5782, 0.625, 0.6703, 0.625, 0.5771, 0.625, 0.5794, 0.625, 0.6732, 0.625, 0.5, 0.625, 0.5, 0.625, 0.5, 0.625, 0.5, 0.625, 0.5, 0.625, 0.5, 0.625, 0.5, 0.625, 0.5, 0.625, 0.5, 0.625, 0.5, 0.625, 0.5, 0.625, 0.5, 0.625, 0.75, 0.625, 0.75, 0.625, 0.75, 0.625, 0.75, 0.625, 0.5753, 0.625, 0.6766, 0.625, 0.674, 0.625, 0.5751, 0.625, 0.75, 0.625, 0.75, 0.625, 0.75, 0.625, 0.75, 0.625, 0.75, 0.625, 0.75, 0.625, 0.75, 0.625, 0.75, 0.625, 0.6128, 0.625, 0.6364, 0.625, 0.643, 0.625, 0.6061, 0.625, 0.6802, 0.625, 0.5713, 0.625, 0.571, 0.625, 0.6783, 0.625, 0.6654, 0.625, 0.5851, 0.625, 0.5837, 0.625, 0.665, 0.625, 0.5813, 0.625, 0.6688, 0.625, 0.6684, 0.625, 0.5801, 0.625, 0.6392, 0.625, 0.61, 0.625, 0.6037, 0.625, 0.6455, 0.625, 0.5, 0.625, 0.5, 0.625, 0.5, 0.625, 0.5, 0.625, 0.75, 0.625, 0.75, 0.625, 0.75, 0.625, 0.75, 0.625, 0.5, 0.625, 0.5, 0.625, 0.5, 0.625, 0.5, 0.625, 0.75, 0.625, 0.75, 0.625, 0.75, 0.625, 0.75, 0.625, 0.5885, 0.625, 0.6592, 0.625, 0.6692, 0.625, 0.5773, 0.625, 0.5737, 0.625, 0.6781, 0.625, 0.6816, 0.625, 0.5701, 0.625, 0.5649, 0.625, 0.6853, 0.625, 0.6843, 0.625, 0.5659, 0.625, 0.6504, 0.625, 0.6002, 0.625, 0.5873, 0.625, 0.6561, 0.625, 0.5, 0.625, 0.5, 0.625, 0.5, 0.625, 0.5, 0.625, 0.6791, 0.625, 0.5718, 0.625, 0.5675, 0.625, 0.6832, 0.625, 0.6856, 0.625, 0.5644, 0.625, 0.5652, 0.625, 0.6849, 0.625, 0.5, 0.625, 0.5, 0.625, 0.5, 0.625, 0.5, 0.625, 0.75, 0.625, 0.75, 0.625, 0.75, 0.625, 0.75, 0.625, 0.75, 0.625, 0.75, 0.625, 0.75, 0.625, 0.75, 0.625, 0.5, 0.625, 0.5, 0.625, 0.5, 0.625, 0.5, 0.625, 0.75, 0.625, 0.75, 0.625, 0.75, 0.625, 0.75, 0.625, 0.626, 0.625, 0.622, 0.625, 0.6204, 0.625, 0.6306, 0.625, 0.5641, 0.625, 0.6859, 0.625, 0.6859, 0.625, 0.5641, 0.625, 0.6238, 0.625, 0.6243, 0.625, 0.6293, 0.625, 0.6216, 0.625, 0.5, 0.625, 0.5, 0.625, 0.5, 0.625, 0.5, 0.701, 0.5701, 0.625, 0.5385, 0.625, 0.5, 0.07039, 0.5741, 0.125, 0.5, 0.375, 0.5, 0.375, 0.5419, 0.5438, 0.75, 0.6074, 0.75, 0.6024, 0.75, 0.6635, 0.7355, 0.125, 0.75, 0.375, 0.6775, 0.375, 0.6191, 0.1302, 0.5961, 0.375, 0.5, 0.125, 0.5757, 0.4525, 0.6759, 0.375, 0.75, 0.125, 0.6976, 0.375, 0.5864, 0.4637, 0.5, 0.4519, 0.5, 0.375, 0.5745, 0.375, 0.6755, 0.4391, 0.75, 0.4501, 0.75, 0.375, 0.6636, 0.375, 0.5745, 0.375, 0.5745, 0.4505, 0.5, 0.4495, 0.5, 0.375, 0.6755, 0.4391, 0.75, 0.439, 0.75, 0.375, 0.6755, 0.5477, 0.5, 0.625, 0.5, 0.625, 0.5, 0.5559, 0.5, 0.4469, 0.5, 0.375, 0.6781, 0.375, 0.5745, 0.4495, 0.5, 0.5568, 0.75, 0.5715, 0.75, 0.5745, 0.75, 0.6203, 0.75, 0.4384, 0.75, 0.439, 0.75, 0.375, 0.6755, 0.375, 0.5719, 0.5526, 0.5, 0.5542, 0.5, 0.625, 0.7239, 0.625, 0.5734, 0.625, 0.5, 0.4469, 0.5, 0.375, 0.5745, 0.375, 0.6781, 0.4458, 0.5, 0.5618, 0.75, 0.625, 0.75, 0.625, 0.6768, 0.625, 0.5766, 0.5618, 0.75, 0.4383, 0.75, 0.4379, 0.75, 0.375, 0.5719, 0.375, 0.6755, 0.544, 0.5, 0.5487, 0.5, 0.625, 0.5, 0.625, 0.5736, 0.625, 0.5887, 0.4561, 0.5, 0.375, 0.6414, 0.375, 0.5745, 0.4508, 0.5, 0.5554, 0.75, 0.625, 0.661, 0.625, 0.6765, 0.625, 0.75, 0.5589, 0.75, 0.4446, 0.75, 0.4413, 0.75, 0.375, 0.6755, 0.375, 0.6086, 0.5451, 0.5, 0.5467, 0.5, 0.625, 0.5924, 0.625, 0.7039, 0.4549, 0.5, 0.375, 0.644, 0.375, 0.6414, 0.4534, 0.5, 0.5612, 0.75, 0.625, 0.75, 0.625, 0.5461, 0.625, 0.6573, 0.5583, 0.75, 0.4388, 0.75, 0.4418, 0.75, 0.375, 0.6086, 0.375, 0.606, 0.375, 0.75, 0.5451, 0.5, 0.625, 0.7039, 0.55, 0.5712, 0.4549, 0.5, 0.4495, 0.5745, 0.375, 0.644, 0.5612, 0.75, 0.5521, 0.6771, 0.625, 0.5461, 0.625, 0.75, 0.4388, 0.75, 0.375, 0.75, 0.375, 0.606, 0.4462, 0.675, 0.5611, 0.75, 0.625, 0.75, 0.625, 0.75, 0.625, 0.75, 0.5612, 0.75, 0.4389, 0.75, 0.4388, 0.75, 0.375, 0.75, 0.375, 0.75, 0.5611, 0.75, 0.5612, 0.75, 0.625, 0.75, 0.625, 0.75, 0.625, 0.75, 0.4389, 0.75, 0.375, 0.75, 0.375, 0.75, 0.4388, 0.75, 0.5611, 0.75, 0.5495, 0.75, 0.625, 0.75, 0.625, 0.75, 0.4389, 0.75, 0.375, 0.75, 0.4505, 0.75, 0.5611, 0.75, 0.625, 0.75, 0.625, 0.75, 0.5495, 0.75, 0.4389, 0.75, 0.4505, 0.75, 0.375, 0.75, 0.625, 0.75, 0.625, 0.75, 0.625, 0.75, 0.625, 0.75, 0.625, 0.75, 0.625, 0.75, 0.625, 0.75, 0.625, 0.75, 0.625, 0.75, 0.625, 0.75, 0.625, 0.75, 0.625, 0.75, 0.4503, 0.75, 0.4502, 0.75, 0.375, 0.6636, 0.375, 0.6636, 0.4607, 0.5, 0.4632, 0.5, 0.375, 0.5864, 0.375, 0.5864, 0.625, 0.5972, 0.625, 0.5959, 0.5819, 0.4932, 0.578, 0.4985, 0.6332, 0.541, 0.5119, 0.5, 0.5029, 0.5, 0.6312, 0.5402, 0.6833, 0.5786, 0.625, 0.5955, 0.578, 0.4943, 0.5825, 0.4947, 0.625, 0.6007, 0.625, 0.6551, 0.625, 0.6498, 0.4972, 0.8535, 0.4868, 0.8532, 0.7384, 0.5883, 0.5219, 0.75, 0.5331, 0.75, 0.662, 0.6527, 0.7511, 0.5959, 0.625, 0.6533, 0.4868, 0.8409, 0.5658, 0.7903, 0.625, 0.6544, 0.6304, 0.5, 0.6038, 0.5, 0.6189, 0.5, 0.544, 0.5, 0.5151, 0.5, 0.5872, 0.4917, 0.625, 0.5324, 0.614, 0.5164, 0.625, 0.6538, 0.625, 0.7197, 0.625, 0.6732, 0.5662, 0.75, 0.5295, 0.75, 0.6214, 0.75, 0.6216, 0.75, 0.5675, 0.75, 0.625, 0.6501, 0.625, 0.6756, 0.625, 0.7162, 0.625, 0.6475, 0.625, 0.6857, 0.625, 0.7405, 0.625, 0.6679, 0.625, 0.4805, 0.7045, 0.5, 0.597, 0.5, 0.5413, 0.5, 0.4949, 0.5, 0.6178, 0.5, 0.625, 0.5519, 0.625, 0.578, 0.625, 0.5143, 0.625, 0.5641, 0.625, 0.5, 0.625, 0.5, 0.625, 0.5749, 0.625, 0.6859, 0.625, 0.6752, 0.625, 0.75, 0.625, 0.75, 0.625, 0.5647, 0.625, 0.5752, 0.625, 0.5, 0.625, 0.5, 0.625, 0.6853, 0.625, 0.75, 0.625, 0.75, 0.625, 0.6749, 0.625, 0.5755, 0.625, 0.5, 0.625, 0.5, 0.625, 0.5645, 0.625, 0.6711, 0.625, 0.6855, 0.625, 0.75, 0.625, 0.75, 0.625, 0.5771, 0.625, 0.5654, 0.625, 0.5, 0.625, 0.5, 0.625, 0.6703, 0.625, 0.75, 0.625, 0.75, 0.625, 0.6846, 0.625, 0.5764, 0.625, 0.5, 0.625, 0.5, 0.625, 0.5803, 0.625, 0.673, 0.625, 0.6732, 0.625, 0.75, 0.625, 0.75, 0.625, 0.5777, 0.625, 0.5794, 0.625, 0.5, 0.625, 0.5, 0.625, 0.6718, 0.625, 0.75, 0.625, 0.75, 0.625, 0.6732, 0.625, 0.5753, 0.625, 0.5, 0.625, 0.5, 0.625, 0.5782, 0.625, 0.6766, 0.625, 0.6718, 0.625, 0.75, 0.625, 0.75, 0.625, 0.5713, 0.625, 0.5793, 0.625, 0.5, 0.625, 0.5, 0.625, 0.6802, 0.625, 0.75, 0.625, 0.75, 0.625, 0.6708, 0.625, 0.6128, 0.625, 0.5, 0.625, 0.5, 0.625, 0.5751, 0.625, 0.6364, 0.625, 0.674, 0.625, 0.75, 0.625, 0.75, 0.625, 0.61, 0.625, 0.571, 0.625, 0.5, 0.625, 0.5, 0.625, 0.6392, 0.625, 0.75, 0.625, 0.75, 0.625, 0.6783, 0.625, 0.5813, 0.625, 0.5, 0.625, 0.5, 0.625, 0.6061, 0.625, 0.6688, 0.625, 0.643, 0.625, 0.75, 0.625, 0.75, 0.625, 0.5851, 0.625, 0.6037, 0.625, 0.5, 0.625, 0.5, 0.625, 0.6654, 0.625, 0.75, 0.625, 0.75, 0.625, 0.6455, 0.625, 0.5885, 0.625, 0.5, 0.625, 0.5, 0.625, 0.5801, 0.625, 0.6592, 0.625, 0.6684, 0.625, 0.75, 0.625, 0.75, 0.625, 0.6002, 0.625, 0.5837, 0.625, 0.5, 0.625, 0.5, 0.625, 0.6504, 0.625, 0.75, 0.625, 0.75, 0.625, 0.665, 0.625, 0.5649, 0.625, 0.5, 0.625, 0.5, 0.625, 0.5773, 0.625, 0.6853, 0.625, 0.6692, 0.625, 0.75, 0.625, 0.75, 0.625, 0.5644, 0.625, 0.5873, 0.625, 0.5, 0.625, 0.5, 0.625, 0.6856, 0.625, 0.75, 0.625, 0.75, 0.625, 0.6561, 0.625, 0.5737, 0.625, 0.5, 0.625, 0.5, 0.625, 0.5659, 0.625, 0.6781, 0.625, 0.6843, 0.625, 0.75, 0.625, 0.75, 0.625, 0.5718, 0.625, 0.5652, 0.625, 0.5, 0.625, 0.5, 0.625, 0.6791, 0.625, 0.75, 0.625, 0.75, 0.625, 0.6849, 0.625, 0.626, 0.625, 0.5, 0.625, 0.5, 0.625, 0.5701, 0.625, 0.622, 0.625, 0.6816, 0.625, 0.75, 0.625, 0.75, 0.625, 0.6243, 0.625, 0.5675, 0.625, 0.5, 0.625, 0.5, 0.625, 0.6238, 0.625, 0.75, 0.625, 0.75, 0.625, 0.6832, 0.625, 0.6306, 0.625, 0.5641, 0.625, 0.5, 0.625, 0.6204, 0.625, 0.75, 0.625, 0.6859, 0.625, 0.6293, 0.625, 0.5, 0.625, 0.5641, 0.625, 0.6216, 0.625, 0.6859, 0.625, 0.75, 0.4296, 0.5741, 0.4525, 0.6759, 0.125, 0.6976, 0.125, 0.5961, 0.07039, 0.5741, 0.4296, 0.5741, 0.375, 0.5, 0.125, 0.5, 0.5323, 0.5, 0.4605, 0.5, 0.4507, 0.5, 0.625, 0.5, 0.4282, 0.0, 0.6017, 0.0, 0.5521, 0.07287, 0.4462, 0.07502, 0.0, 0.0, 0.0, 0.0, 0.0, 0.0, 0.0, 0.0, 0.0, 0.0, 0.0, 0.0, 0.0, 0.0, 0.0, 0.0, 0.701, 0.5701, 0.6594, 0.7848, 0.625, 0.6634, 0.625, 0.5616, 0.4525, 0.6759, 0.04746, 0.6759, 0.125, 0.75, 0.375, 0.75, 0.625, 0.0, 0.625, 0.25, 0.55, 0.1788, 0.5521, 0.07287, 0.04746, 0.6759, 0.07039, 0.5741, 0.375, 0.5864, 0.375, 0.6636, 0.625, 0.75, 0.875, 0.75, 0.875, 0.75, 0.625, 0.75, 0.625, 0.75, 0.875, 0.75, 0.875, 0.75, 0.625, 0.75, 0.625, 0.75, 0.875, 0.75, 0.875, 0.75, 0.625, 0.75, 0.625, 0.75, 0.875, 0.75, 0.875, 0.75, 0.625, 0.75, 0.625, 0.75, 0.875, 0.75, 0.875, 0.75, 0.625, 0.75, 0.625, 0.75, 0.875, 0.75, 0.875, 0.75, 0.625, 0.75, 0.625, 0.75, 0.875, 0.75, 0.875, 0.75, 0.625, 0.75, 0.625, 0.75, 0.875, 0.75, 0.875, 0.75, 0.625, 0.75, 0.625, 0.75, 0.875, 0.75, 0.875, 0.75, 0.625, 0.75, 0.625, 0.75, 0.875, 0.75, 0.875, 0.75, 0.625, 0.75, 0.625, 0.75, 0.875, 0.75, 0.875, 0.75, 0.625, 0.75, 0.875, 0.5, 0.625, 0.5, 0.625, 0.5, 0.875, 0.5, 0.875, 0.5, 0.625, 0.5, 0.625, 0.5, 0.875, 0.5, 0.875, 0.5, 0.625, 0.5, 0.625, 0.5, 0.875, 0.5, 0.875, 0.5, 0.625, 0.5, 0.625, 0.5, 0.875, 0.5, 0.875, 0.5, 0.625, 0.5, 0.625, 0.5, 0.875, 0.5, 0.875, 0.5, 0.625, 0.5, 0.625, 0.5, 0.875, 0.5, 0.875, 0.5, 0.625, 0.5, 0.625, 0.5, 0.875, 0.5, 0.875, 0.5, 0.625, 0.5, 0.625, 0.5, 0.875, 0.5, 0.875, 0.5, 0.625, 0.5, 0.625, 0.5, 0.875, 0.5, 0.875, 0.5, 0.625, 0.5, 0.625, 0.5, 0.875, 0.5, 0.875, 0.5, 0.625, 0.5, 0.625, 0.5, 0.875, 0.5, 0.875, 0.5, 0.625, 0.5, 0.625, 0.5, 0.875, 0.5, 0.875, 0.5, 0.625, 0.5, 0.625, 0.5, 0.875, 0.5, 0.875, 0.5, 0.625, 0.5, 0.625, 0.5, 0.875, 0.5, 0.875, 0.5, 0.625, 0.5, 0.625, 0.5, 0.875, 0.5, 0.875, 0.5, 0.625, 0.5, 0.625, 0.5, 0.875, 0.5, 0.875, 0.5, 0.625, 0.5, 0.625, 0.5, 0.875, 0.5, 0.875, 0.5, 0.625, 0.5, 0.625, 0.5, 0.875, 0.5, 0.875, 0.5, 0.625, 0.5, 0.625, 0.5, 0.875, 0.5, 0.875, 0.5, 0.625, 0.5, 0.625, 0.5, 0.875, 0.5, 0.875, 0.5, 0.625, 0.5, 0.625, 0.5, 0.875, 0.5, 0.875, 0.5, 0.625, 0.5, 0.625, 0.5, 0.875, 0.5, 0.875, 0.5, 0.625, 0.5, 0.625, 0.5, 0.875, 0.5, 0.375, 0.6636, 0.375, 0.5864, 0.375, 0.5745, 0.375, 0.6755, 0.375, 0.6636, 0.375, 0.6636, 0.4501, 0.75, 0.4503, 0.75, 0.375, 0.5864, 0.375, 0.5864, 0.4605, 0.5, 0.4607, 0.5, 0.375, 0.6755, 0.375, 0.5745, 0.375, 0.5745, 0.375, 0.6755, 0.4519, 0.5, 0.4505, 0.5, 0.375, 0.5745, 0.375, 0.5745, 0.439, 0.75, 0.4391, 0.75, 0.375, 0.6755, 0.375, 0.6755, 0.553, 0.5, 0.4469, 0.5, 0.4495, 0.5, 0.5384, 0.5, 0.5568, 0.75, 0.439, 0.75, 0.4384, 0.75, 0.5613, 0.75, 0.625, 0.5585, 0.625, 0.676, 0.625, 0.5337, 0.625, 0.776, 0.375, 0.6755, 0.375, 0.5745, 0.375, 0.6781, 0.375, 0.5719, 0.375, 0.5745, 0.375, 0.5745, 0.4495, 0.5, 0.4495, 0.5, 0.439, 0.75, 0.4391, 0.75, 0.375, 0.6755, 0.375, 0.6755, 0.5526, 0.5, 0.4469, 0.5, 0.4458, 0.5, 0.5542, 0.5, 0.5618, 0.75, 0.4379, 0.75, 0.4383, 0.75, 0.5618, 0.75, 0.625, 0.7239, 0.625, 0.5766, 0.625, 0.6768, 0.625, 0.5734, 0.375, 0.5719, 0.375, 0.6781, 0.375, 0.5745, 0.375, 0.6755, 0.625, 0.776, 0.625, 0.7239, 0.5542, 0.5, 0.553, 0.5, 0.375, 0.6781, 0.375, 0.6781, 0.4469, 0.5, 0.4458, 0.5, 0.4379, 0.75, 0.4384, 0.75, 0.375, 0.5719, 0.375, 0.5719, 0.625, 0.5766, 0.625, 0.5337, 0.5613, 0.75, 0.5618, 0.75, 0.544, 0.5, 0.4561, 0.5, 0.4508, 0.5, 0.5487, 0.5, 0.5589, 0.75, 0.4413, 0.75, 0.4446, 0.75, 0.5554, 0.75, 0.625, 0.5736, 0.625, 0.6765, 0.625, 0.661, 0.625, 0.5887, 0.375, 0.6755, 0.375, 0.5745, 0.375, 0.6414, 0.375, 0.6086, 0.4469, 0.5, 0.4508, 0.5, 0.375, 0.5745, 0.375, 0.5745, 0.4413, 0.75, 0.4383, 0.75, 0.375, 0.6755, 0.375, 0.6755, 0.625, 0.75, 0.625, 0.75, 0.5618, 0.75, 0.5589, 0.75, 0.5487, 0.5, 0.5526, 0.5, 0.625, 0.5, 0.625, 0.5, 0.5451, 0.5, 0.4549, 0.5, 0.4534, 0.5, 0.5467, 0.5, 0.5583, 0.75, 0.4418, 0.75, 0.4388, 0.75, 0.5612, 0.75, 0.625, 0.5924, 0.625, 0.6573, 0.625, 0.5461, 0.625, 0.7039, 0.375, 0.6086, 0.375, 0.6414, 0.375, 0.644, 0.375, 0.606, 0.5554, 0.75, 0.5583, 0.75, 0.625, 0.6573, 0.625, 0.661, 0.5467, 0.5, 0.544, 0.5, 0.625, 0.5887, 0.625, 0.5924, 0.375, 0.6414, 0.375, 0.6414, 0.4561, 0.5, 0.4534, 0.5, 0.4418, 0.75, 0.4446, 0.75, 0.375, 0.6086, 0.375, 0.6086, 0.55, 0.5712, 0.4495, 0.5745, 0.4549, 0.5, 0.5451, 0.5, 0.5612, 0.75, 0.4388, 0.75, 0.4462, 0.675, 0.5521, 0.6771, 0.625, 0.7039, 0.625, 0.5461, 0.5521, 0.6771, 0.55, 0.5712, 0.375, 0.606, 0.375, 0.644, 0.4495, 0.5745, 0.4462, 0.675, 0.4549, 0.5, 0.4549, 0.5, 0.375, 0.644, 0.375, 0.644, 0.375, 0.75, 0.375, 0.75, 0.375, 0.606, 0.375, 0.606, 0.625, 0.5461, 0.625, 0.5461, 0.625, 0.75, 0.625, 0.75, 0.5451, 0.5, 0.5451, 0.5, 0.625, 0.7039, 0.625, 0.7039, 0.5612, 0.75, 0.4388, 0.75, 0.4389, 0.75, 0.5611, 0.75, 0.5611, 0.75, 0.4389, 0.75, 0.4388, 0.75, 0.5612, 0.75, 0.375, 0.75, 0.375, 0.75, 0.375, 0.75, 0.375, 0.75, 0.625, 0.75, 0.625, 0.75, 0.625, 0.75, 0.625, 0.75, 0.625, 0.75, 0.625, 0.75, 0.5612, 0.75, 0.5612, 0.75, 0.375, 0.75, 0.375, 0.75, 0.4388, 0.75, 0.4388, 0.75, 0.5612, 0.75, 0.5612, 0.75, 0.625, 0.75, 0.625, 0.75, 0.375, 0.75, 0.375, 0.75, 0.4388, 0.75, 0.4388, 0.75, 0.5611, 0.75, 0.4389, 0.75, 0.4505, 0.75, 0.5495, 0.75, 0.5495, 0.75, 0.4505, 0.75, 0.4389, 0.75, 0.5611, 0.75, 0.4505, 0.75, 0.4505, 0.75, 0.375, 0.75, 0.375, 0.75, 0.625, 0.75, 0.625, 0.75, 0.5495, 0.75, 0.5495, 0.75, 0.4389, 0.75, 0.4389, 0.75, 0.375, 0.75, 0.375, 0.75, 0.4389, 0.75, 0.4389, 0.75, 0.375, 0.75, 0.375, 0.75, 0.625, 0.75, 0.625, 0.75, 0.5611, 0.75, 0.5611, 0.75, 0.5611, 0.75, 0.5611, 0.75, 0.625, 0.75, 0.625, 0.75, 0.625, 0.75, 0.625, 0.75, 0.625, 0.75, 0.625, 0.75, 0.625, 0.75, 0.625, 0.75, 0.625, 0.75, 0.625, 0.75, 0.625, 0.75, 0.625, 0.75, 0.625, 0.75, 0.625, 0.75, 0.625, 0.75, 0.625, 0.75, 0.625, 0.75, 0.625, 0.75, 0.625, 0.75, 0.625, 0.75, 0.625, 0.75, 0.625, 0.75, 0.625, 0.75, 0.625, 0.75, 0.625, 0.75, 0.625, 0.75, 0.625, 0.75, 0.625, 0.75, 0.625, 0.75, 0.625, 0.75, 0.625, 0.75, 0.625, 0.75, 0.625, 0.75, 0.625, 0.75, 0.625, 0.75, 0.875, 0.75, 0.875, 0.75, 0.625, 0.75, 0.375, 0.6636, 0.375, 0.6636, 0.4502, 0.75, 0.4504, 0.75, 0.375, 0.5864, 0.375, 0.5864, 0.4632, 0.5, 0.4637, 0.5, 0.375, 0.5864, 0.375, 0.6636, 0.375, 0.6636, 0.375, 0.5864, 0.625, 0.5955, 0.625, 0.5972, 0.578, 0.4985, 0.578, 0.4943, 0.5819, 0.4932, 0.6332, 0.541, 0.6833, 0.5786, 0.578, 0.4985, 0.6312, 0.5402, 0.5825, 0.4947, 0.578, 0.4943, 0.6833, 0.5786, 0.625, 0.6533, 0.625, 0.6551, 0.4868, 0.8532, 0.4868, 0.8409, 0.4972, 0.8535, 0.7384, 0.5883, 0.7511, 0.5959, 0.4868, 0.8532, 0.662, 0.6527, 0.5658, 0.7903, 0.4868, 0.8409, 0.7511, 0.5959, 0.625, 0.6007, 0.625, 0.6498, 0.625, 0.6551, 0.625, 0.5955, 0.625, 0.6544, 0.625, 0.5959, 0.625, 0.5972, 0.625, 0.6533, 0.625, 0.6019, 0.625, 0.5519, 0.625, 0.5143, 0.625, 0.5341, 0.625, 0.6004, 0.625, 0.6007, 0.5825, 0.4947, 0.5851, 0.4942, 0.5029, 0.5, 0.5063, 0.5, 0.6303, 0.5388, 0.6312, 0.5402, 0.6318, 0.5384, 0.5872, 0.4917, 0.614, 0.5164, 0.625, 0.5326, 0.625, 0.5958, 0.625, 0.6544, 0.625, 0.6672, 0.625, 0.5639, 0.625, 0.7197, 0.625, 0.7174, 0.625, 0.65, 0.625, 0.6672, 0.625, 0.6788, 0.625, 0.5607, 0.625, 0.6036, 0.625, 0.65, 0.625, 0.6544, 0.625, 0.6544, 0.5658, 0.7903, 0.5858, 0.792, 0.5331, 0.75, 0.5436, 0.75, 0.6271, 0.6852, 0.662, 0.6527, 0.5205, 0.5, 0.5119, 0.5, 0.6332, 0.541, 0.6318, 0.5384, 0.625, 0.5959, 0.625, 0.5958, 0.5872, 0.4917, 0.5819, 0.4932, 0.625, 0.6498, 0.625, 0.6501, 0.4776, 0.8848, 0.4972, 0.8535, 0.625, 0.6536, 0.625, 0.647, 0.625, 0.716, 0.625, 0.7162, 0.524, 0.75, 0.5219, 0.75, 0.7384, 0.5883, 0.6415, 0.6666, 0.625, 0.6501, 0.625, 0.6004, 0.625, 0.5519, 0.625, 0.6536, 0.625, 0.5621, 0.625, 0.6638, 0.625, 0.647, 0.625, 0.6019, 0.4637, 0.5, 0.5029, 0.5, 0.5119, 0.5, 0.4519, 0.5, 0.5404, 0.5, 0.4495, 0.5, 0.4505, 0.5, 0.5205, 0.5, 0.4607, 0.5, 0.5293, 0.5, 0.5063, 0.5, 0.4632, 0.5, 0.5219, 0.75, 0.4501, 0.75, 0.4391, 0.75, 0.5331, 0.75, 0.4391, 0.75, 0.5575, 0.75, 0.5436, 0.75, 0.439, 0.75, 0.542, 0.75, 0.4502, 0.75, 0.4503, 0.75, 0.524, 0.75, 0.6189, 0.5, 0.6148, 0.5, 0.5384, 0.5, 0.5404, 0.5, 0.5575, 0.75, 0.5568, 0.75, 0.6203, 0.75, 0.6216, 0.75, 0.6076, 0.75, 0.6074, 0.75, 0.5438, 0.75, 0.542, 0.75, 0.5293, 0.5, 0.5323, 0.5, 0.6174, 0.5, 0.6178, 0.5, 0.625, 0.5749, 0.625, 0.6752, 0.625, 0.6859, 0.625, 0.5641, 0.625, 0.5647, 0.625, 0.6853, 0.625, 0.6749, 0.625, 0.5752, 0.625, 0.75, 0.625, 0.75, 0.625, 0.75, 0.625, 0.75, 0.625, 0.5, 0.625, 0.5, 0.625, 0.5, 0.625, 0.5, 0.625, 0.75, 0.625, 0.75, 0.625, 0.6752, 0.625, 0.6768, 0.625, 0.5, 0.625, 0.5, 0.625, 0.5734, 0.625, 0.5749, 0.625, 0.6765, 0.625, 0.6749, 0.625, 0.75, 0.625, 0.75, 0.625, 0.5, 0.625, 0.5, 0.625, 0.5752, 0.625, 0.5736, 0.625, 0.5645, 0.625, 0.6855, 0.625, 0.6711, 0.625, 0.5755, 0.625, 0.5771, 0.625, 0.6703, 0.625, 0.6846, 0.625, 0.5654, 0.625, 0.75, 0.625, 0.75, 0.625, 0.75, 0.625, 0.75, 0.625, 0.5, 0.625, 0.5, 0.625, 0.5, 0.625, 0.5, 0.625, 0.6853, 0.625, 0.6846, 0.625, 0.75, 0.625, 0.75, 0.625, 0.6855, 0.625, 0.6859, 0.625, 0.75, 0.625, 0.75, 0.625, 0.5, 0.625, 0.5, 0.625, 0.5641, 0.625, 0.5645, 0.625, 0.5654, 0.625, 0.5647, 0.625, 0.5, 0.625, 0.5, 0.625, 0.5803, 0.625, 0.6732, 0.625, 0.673, 0.625, 0.5764, 0.625, 0.5777, 0.625, 0.6718, 0.625, 0.6732, 0.625, 0.5794, 0.625, 0.75, 0.625, 0.75, 0.625, 0.75, 0.625, 0.75, 0.625, 0.5, 0.625, 0.5, 0.625, 0.5, 0.625, 0.5, 0.625, 0.5755, 0.625, 0.5803, 0.625, 0.5, 0.625, 0.5, 0.625, 0.5794, 0.625, 0.5771, 0.625, 0.5, 0.625, 0.5, 0.625, 0.75, 0.625, 0.75, 0.625, 0.6703, 0.625, 0.6732, 0.625, 0.6732, 0.625, 0.6711, 0.625, 0.75, 0.625, 0.75, 0.625, 0.5782, 0.625, 0.6718, 0.625, 0.6766, 0.625, 0.5753, 0.625, 0.5713, 0.625, 0.6802, 0.625, 0.6708, 0.625, 0.5793, 0.625, 0.75, 0.625, 0.75, 0.625, 0.75, 0.625, 0.75, 0.625, 0.5, 0.625, 0.5, 0.625, 0.5, 0.625, 0.5, 0.625, 0.6718, 0.625, 0.6708, 0.625, 0.75, 0.625, 0.75, 0.625, 0.6718, 0.625, 0.673, 0.625, 0.75, 0.625, 0.75, 0.625, 0.5, 0.625, 0.5, 0.625, 0.5764, 0.625, 0.5782, 0.625, 0.5793, 0.625, 0.5777, 0.625, 0.5, 0.625, 0.5, 0.625, 0.5751, 0.625, 0.674, 0.625, 0.6364, 0.625, 0.6128, 0.625, 0.61, 0.625, 0.6392, 0.625, 0.6783, 0.625, 0.571, 0.625, 0.75, 0.625, 0.75, 0.625, 0.75, 0.625, 0.75, 0.625, 0.5, 0.625, 0.5, 0.625, 0.5, 0.625, 0.5, 0.625, 0.75, 0.625, 0.75, 0.625, 0.674, 0.625, 0.6766, 0.625, 0.5, 0.625, 0.5, 0.625, 0.5753, 0.625, 0.5751, 0.625, 0.571, 0.625, 0.5713, 0.625, 0.5, 0.625, 0.5, 0.625, 0.75, 0.625, 0.75, 0.625, 0.6802, 0.625, 0.6783, 0.625, 0.6061, 0.625, 0.643, 0.625, 0.6688, 0.625, 0.5813, 0.625, 0.5851, 0.625, 0.6654, 0.625, 0.6455, 0.625, 0.6037, 0.625, 0.75, 0.625, 0.75, 0.625, 0.75, 0.625, 0.75, 0.625, 0.5, 0.625, 0.5, 0.625, 0.5, 0.625, 0.5, 0.625, 0.6128, 0.625, 0.6061, 0.625, 0.5, 0.625, 0.5, 0.625, 0.6037, 0.625, 0.61, 0.625, 0.5, 0.625, 0.5, 0.625, 0.75, 0.625, 0.75, 0.625, 0.6392, 0.625, 0.6455, 0.625, 0.643, 0.625, 0.6364, 0.625, 0.75, 0.625, 0.75, 0.625, 0.5801, 0.625, 0.6684, 0.625, 0.6592, 0.625, 0.5885, 0.625, 0.6002, 0.625, 0.6504, 0.625, 0.665, 0.625, 0.5837, 0.625, 0.75, 0.625, 0.75, 0.625, 0.75, 0.625, 0.75, 0.625, 0.5, 0.625, 0.5, 0.625, 0.5, 0.625, 0.5, 0.625, 0.6654, 0.625, 0.665, 0.625, 0.75, 0.625, 0.75, 0.625, 0.6684, 0.625, 0.6688, 0.625, 0.75, 0.625, 0.75, 0.625, 0.5, 0.625, 0.5, 0.625, 0.5813, 0.625, 0.5801, 0.625, 0.5837, 0.625, 0.5851, 0.625, 0.5, 0.625, 0.5, 0.625, 0.5773, 0.625, 0.6692, 0.625, 0.6853, 0.625, 0.5649, 0.625, 0.5644, 0.625, 0.6856, 0.625, 0.6561, 0.625, 0.5873, 0.625, 0.75, 0.625, 0.75, 0.625, 0.75, 0.625, 0.75, 0.625, 0.5, 0.625, 0.5, 0.625, 0.5, 0.625, 0.5, 0.625, 0.5885, 0.625, 0.5773, 0.625, 0.5, 0.625, 0.5, 0.625, 0.5873, 0.625, 0.6002, 0.625, 0.5, 0.625, 0.5, 0.625, 0.75, 0.625, 0.75, 0.625, 0.6504, 0.625, 0.6561, 0.625, 0.6692, 0.625, 0.6592, 0.625, 0.75, 0.625, 0.75, 0.625, 0.5659, 0.625, 0.6843, 0.625, 0.6781, 0.625, 0.5737, 0.625, 0.5718, 0.625, 0.6791, 0.625, 0.6849, 0.625, 0.5652, 0.625, 0.75, 0.625, 0.75, 0.625, 0.75, 0.625, 0.75, 0.625, 0.5, 0.625, 0.5, 0.625, 0.5, 0.625, 0.5, 0.625, 0.5, 0.625, 0.5, 0.625, 0.5652, 0.625, 0.5644, 0.625, 0.75, 0.625, 0.75, 0.625, 0.6856, 0.625, 0.6849, 0.625, 0.6843, 0.625, 0.6853, 0.625, 0.75, 0.625, 0.75, 0.625, 0.5, 0.625, 0.5, 0.625, 0.5649, 0.625, 0.5659, 0.625, 0.5701, 0.625, 0.6816, 0.625, 0.622, 0.625, 0.626, 0.625, 0.6243, 0.625, 0.6238, 0.625, 0.6832, 0.625, 0.5675, 0.625, 0.75, 0.625, 0.75, 0.625, 0.75, 0.625, 0.75, 0.625, 0.5, 0.625, 0.5, 0.625, 0.5, 0.625, 0.5, 0.625, 0.6791, 0.625, 0.6832, 0.625, 0.75, 0.625, 0.75, 0.625, 0.6816, 0.625, 0.6781, 0.625, 0.75, 0.625, 0.75, 0.625, 0.5, 0.625, 0.5, 0.625, 0.5737, 0.625, 0.5701, 0.625, 0.5675, 0.625, 0.5718, 0.625, 0.5, 0.625, 0.5, 0.625, 0.6306, 0.625, 0.6204, 0.625, 0.6859, 0.625, 0.5641, 0.625, 0.5641, 0.625, 0.6859, 0.625, 0.6216, 0.625, 0.6293, 0.625, 0.6859, 0.625, 0.6859, 0.625, 0.75, 0.625, 0.75, 0.625, 0.5, 0.625, 0.5, 0.625, 0.5641, 0.625, 0.5641, 0.625, 0.626, 0.625, 0.6306, 0.625, 0.5, 0.625, 0.5, 0.625, 0.6293, 0.625, 0.6243, 0.625, 0.5, 0.625, 0.5, 0.625, 0.75, 0.625, 0.75, 0.625, 0.6238, 0.625, 0.6216, 0.625, 0.6204, 0.625, 0.622, 0.625, 0.75, 0.625, 0.75, 0.4605, 0.5, 0.5323, 0.5, 0.5293, 0.5, 0.4607, 0.5])
me_cube.materials.append(mat_material)
me_cube.use_remesh_preserve_volume = False
me_cube.use_remesh_preserve_attributes = False
me_cube.use_mirror_vertex_groups = False
me_cube.update()

# ---- objects
ob_cube = bpy.data.objects.new('Cube', me_cube)
ob_light = bpy.data.objects.new('Light', light_light)
ob_camera = bpy.data.objects.new('Camera', cam_camera)

# ---- transforms, parenting, visibility, modifiers, constraints
ob_cube.location = (0.0, 0.0, 0.0)
ob_cube.lock_rotations_4d = False
ob_cube.empty_display_type = 'ARROWS'
ob_cube.lineart.crease_threshold = 0.0
ob_light.location = (4.076, 1.005, 5.904)
ob_light.rotation_euler = (0.6503, 0.05522, 1.866)
ob_light.lock_rotations_4d = False
ob_light.empty_display_type = 'ARROWS'
ob_light.color = (0.0, 0.0, 0.0, 0.0)
ob_light.lineart.crease_threshold = 0.0
ob_camera.location = (7.359, -6.926, 4.958)
ob_camera.rotation_euler = (1.109, 0.0, 0.8149)
ob_camera.lock_rotations_4d = False
ob_camera.empty_display_type = 'ARROWS'
ob_camera.color = (0.0, 0.0, 0.0, 0.0)
ob_camera.display_type = 'WIRE'
ob_camera.lineart.crease_threshold = 0.0

# ---- collection membership
col_collection.objects.link(ob_cube)
col_collection.objects.link(ob_light)
col_collection.objects.link(ob_camera)

# ---- scene / render settings (as saved in the file)
scene.camera = ob_camera
scene.frame_start = 1; scene.frame_end = 250; scene.frame_set(1)
scene.render.engine = 'BLENDER_EEVEE_NEXT'
scene.cycles.use_denoising = False
scene.cycles.samples = 128
scene.cycles.sampling_pattern = 'TABULATED_SOBOL'
scene.cycles.use_adaptive_sampling = False
scene.cycles.use_light_tree = False
scene.view_settings.view_transform = 'Filmic'
bpy.context.view_layer.update()
